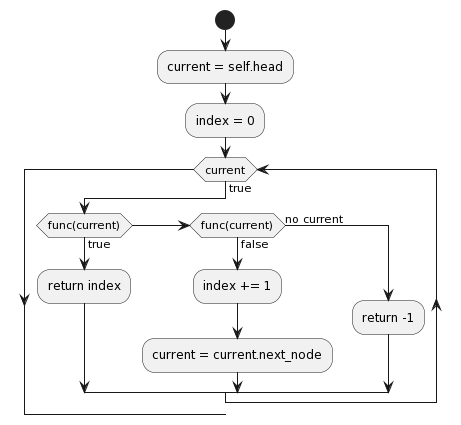

The diagram above was rendered by PlantUML. Its source (embedded in the PNG):
@startuml
start
:current = self.head;
:index = 0;
while (current) is (true)
    if (func(current)) then (true)
        :return index;
    elseif (func(current)) then (false)
        :index += 1;
        :current = current.next_node;
    else (no current)
        :return -1;
    endif

endwhile
@enduml